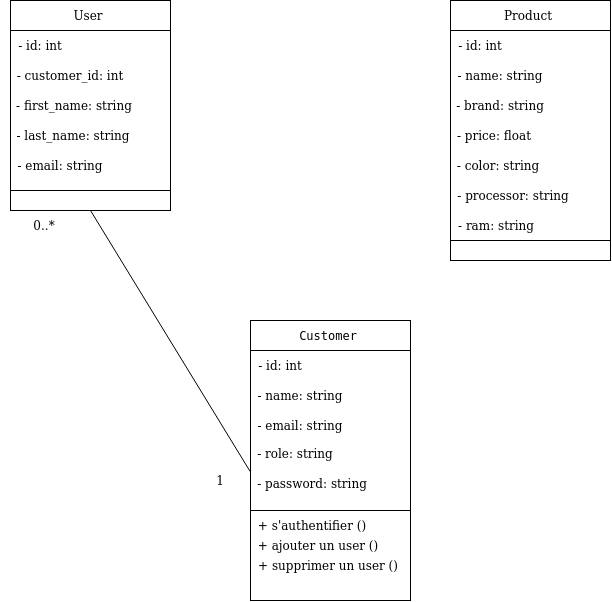

The diagram above was exported from draw.io. Its source (the exported page's mxGraphModel, read from the mxfile embedded in the PNG):
<mxGraphModel dx="1716" dy="1017" grid="1" gridSize="10" guides="1" tooltips="1" connect="1" arrows="1" fold="1" page="1" pageScale="1" pageWidth="827" pageHeight="1169" math="0" shadow="0">
  <root>
    <mxCell id="0" />
    <mxCell id="1" parent="0" />
    <mxCell id="IGFOQZLQo2Qnvv28vKd8-7" value="" style="rounded=0;whiteSpace=wrap;html=1;" vertex="1" parent="1">
      <mxGeometry x="80" y="120" width="160" height="30" as="geometry" />
    </mxCell>
    <mxCell id="IGFOQZLQo2Qnvv28vKd8-8" value="User" style="text;html=1;strokeColor=none;fillColor=none;align=center;verticalAlign=middle;whiteSpace=wrap;rounded=0;" vertex="1" parent="1">
      <mxGeometry x="128" y="120" width="60" height="30" as="geometry" />
    </mxCell>
    <mxCell id="IGFOQZLQo2Qnvv28vKd8-9" value="" style="rounded=0;whiteSpace=wrap;html=1;" vertex="1" parent="1">
      <mxGeometry x="80" y="150" width="160" height="160" as="geometry" />
    </mxCell>
    <mxCell id="IGFOQZLQo2Qnvv28vKd8-10" value="- id: int" style="text;html=1;strokeColor=none;fillColor=none;align=center;verticalAlign=middle;whiteSpace=wrap;rounded=0;" vertex="1" parent="1">
      <mxGeometry x="80" y="150" width="60" height="30" as="geometry" />
    </mxCell>
    <mxCell id="IGFOQZLQo2Qnvv28vKd8-11" value="- customer_id: int" style="text;html=1;strokeColor=none;fillColor=none;align=center;verticalAlign=middle;whiteSpace=wrap;rounded=0;" vertex="1" parent="1">
      <mxGeometry x="80" y="180" width="120" height="30" as="geometry" />
    </mxCell>
    <mxCell id="IGFOQZLQo2Qnvv28vKd8-13" value="- first_name: string" style="text;html=1;strokeColor=none;fillColor=none;align=center;verticalAlign=middle;whiteSpace=wrap;rounded=0;" vertex="1" parent="1">
      <mxGeometry x="84" y="210" width="120" height="30" as="geometry" />
    </mxCell>
    <mxCell id="IGFOQZLQo2Qnvv28vKd8-14" value="- last_name: string" style="text;html=1;strokeColor=none;fillColor=none;align=center;verticalAlign=middle;whiteSpace=wrap;rounded=0;" vertex="1" parent="1">
      <mxGeometry x="83" y="240" width="120" height="30" as="geometry" />
    </mxCell>
    <mxCell id="IGFOQZLQo2Qnvv28vKd8-15" value="- email: string" style="text;html=1;strokeColor=none;fillColor=none;align=center;verticalAlign=middle;whiteSpace=wrap;rounded=0;" vertex="1" parent="1">
      <mxGeometry x="70" y="270" width="120" height="30" as="geometry" />
    </mxCell>
    <mxCell id="IGFOQZLQo2Qnvv28vKd8-17" value="" style="rounded=0;whiteSpace=wrap;html=1;" vertex="1" parent="1">
      <mxGeometry x="80" y="310" width="160" height="20" as="geometry" />
    </mxCell>
    <mxCell id="IGFOQZLQo2Qnvv28vKd8-19" value="" style="rounded=0;whiteSpace=wrap;html=1;" vertex="1" parent="1">
      <mxGeometry x="320" y="440" width="160" height="30" as="geometry" />
    </mxCell>
    <mxCell id="IGFOQZLQo2Qnvv28vKd8-20" value="&lt;code class=&quot;sql&quot;&gt;&lt;span class=&quot;cm-variable-2&quot;&gt;Customer&lt;/span&gt;&lt;/code&gt;" style="text;html=1;strokeColor=none;fillColor=none;align=center;verticalAlign=middle;whiteSpace=wrap;rounded=0;" vertex="1" parent="1">
      <mxGeometry x="368" y="440" width="60" height="30" as="geometry" />
    </mxCell>
    <mxCell id="IGFOQZLQo2Qnvv28vKd8-21" value="" style="rounded=0;whiteSpace=wrap;html=1;" vertex="1" parent="1">
      <mxGeometry x="320" y="470" width="160" height="160" as="geometry" />
    </mxCell>
    <mxCell id="IGFOQZLQo2Qnvv28vKd8-22" value="- id: int" style="text;html=1;strokeColor=none;fillColor=none;align=center;verticalAlign=middle;whiteSpace=wrap;rounded=0;" vertex="1" parent="1">
      <mxGeometry x="320" y="470" width="60" height="30" as="geometry" />
    </mxCell>
    <mxCell id="IGFOQZLQo2Qnvv28vKd8-23" value="- name: string" style="text;html=1;strokeColor=none;fillColor=none;align=center;verticalAlign=middle;whiteSpace=wrap;rounded=0;" vertex="1" parent="1">
      <mxGeometry x="310" y="500" width="120" height="30" as="geometry" />
    </mxCell>
    <mxCell id="IGFOQZLQo2Qnvv28vKd8-24" value="- email: string" style="text;html=1;strokeColor=none;fillColor=none;align=center;verticalAlign=middle;whiteSpace=wrap;rounded=0;" vertex="1" parent="1">
      <mxGeometry x="310" y="530" width="120" height="30" as="geometry" />
    </mxCell>
    <mxCell id="IGFOQZLQo2Qnvv28vKd8-25" value="- role: string" style="text;html=1;strokeColor=none;fillColor=none;align=center;verticalAlign=middle;whiteSpace=wrap;rounded=0;" vertex="1" parent="1">
      <mxGeometry x="305" y="558" width="120" height="30" as="geometry" />
    </mxCell>
    <mxCell id="IGFOQZLQo2Qnvv28vKd8-26" value="- password: string" style="text;html=1;strokeColor=none;fillColor=none;align=center;verticalAlign=middle;whiteSpace=wrap;rounded=0;" vertex="1" parent="1">
      <mxGeometry x="322" y="588" width="120" height="30" as="geometry" />
    </mxCell>
    <mxCell id="IGFOQZLQo2Qnvv28vKd8-27" value="" style="rounded=0;whiteSpace=wrap;html=1;" vertex="1" parent="1">
      <mxGeometry x="320" y="630" width="160" height="90" as="geometry" />
    </mxCell>
    <mxCell id="IGFOQZLQo2Qnvv28vKd8-28" value="+ s'authentifier ()" style="text;html=1;strokeColor=none;fillColor=none;align=center;verticalAlign=middle;whiteSpace=wrap;rounded=0;" vertex="1" parent="1">
      <mxGeometry x="322" y="630" width="120" height="30" as="geometry" />
    </mxCell>
    <mxCell id="IGFOQZLQo2Qnvv28vKd8-29" value="+ ajouter un user ()" style="text;html=1;strokeColor=none;fillColor=none;align=center;verticalAlign=middle;whiteSpace=wrap;rounded=0;" vertex="1" parent="1">
      <mxGeometry x="314" y="650" width="148" height="30" as="geometry" />
    </mxCell>
    <mxCell id="IGFOQZLQo2Qnvv28vKd8-30" value="+ supprimer un user ()" style="text;html=1;strokeColor=none;fillColor=none;align=center;verticalAlign=middle;whiteSpace=wrap;rounded=0;" vertex="1" parent="1">
      <mxGeometry x="324" y="670" width="148" height="30" as="geometry" />
    </mxCell>
    <mxCell id="IGFOQZLQo2Qnvv28vKd8-31" value="" style="endArrow=none;html=1;rounded=0;entryX=0.5;entryY=1;entryDx=0;entryDy=0;exitX=0.993;exitY=0.196;exitDx=0;exitDy=0;exitPerimeter=0;" edge="1" parent="1" source="IGFOQZLQo2Qnvv28vKd8-33" target="IGFOQZLQo2Qnvv28vKd8-17">
      <mxGeometry width="50" height="50" relative="1" as="geometry">
        <mxPoint x="390" y="450" as="sourcePoint" />
        <mxPoint x="440" y="400" as="targetPoint" />
      </mxGeometry>
    </mxCell>
    <mxCell id="IGFOQZLQo2Qnvv28vKd8-33" value="1" style="text;html=1;strokeColor=none;fillColor=none;align=center;verticalAlign=middle;whiteSpace=wrap;rounded=0;" vertex="1" parent="1">
      <mxGeometry x="260" y="585" width="60" height="30" as="geometry" />
    </mxCell>
    <mxCell id="IGFOQZLQo2Qnvv28vKd8-34" value="0..*" style="text;html=1;strokeColor=none;fillColor=none;align=center;verticalAlign=middle;whiteSpace=wrap;rounded=0;" vertex="1" parent="1">
      <mxGeometry x="84" y="330" width="60" height="30" as="geometry" />
    </mxCell>
    <mxCell id="IGFOQZLQo2Qnvv28vKd8-36" value="" style="rounded=0;whiteSpace=wrap;html=1;" vertex="1" parent="1">
      <mxGeometry x="520" y="120" width="160" height="30" as="geometry" />
    </mxCell>
    <mxCell id="IGFOQZLQo2Qnvv28vKd8-37" value="Product" style="text;html=1;strokeColor=none;fillColor=none;align=center;verticalAlign=middle;whiteSpace=wrap;rounded=0;" vertex="1" parent="1">
      <mxGeometry x="568" y="120" width="60" height="30" as="geometry" />
    </mxCell>
    <mxCell id="IGFOQZLQo2Qnvv28vKd8-38" value="" style="rounded=0;whiteSpace=wrap;html=1;" vertex="1" parent="1">
      <mxGeometry x="520" y="150" width="160" height="210" as="geometry" />
    </mxCell>
    <mxCell id="IGFOQZLQo2Qnvv28vKd8-39" value="- id: int" style="text;html=1;strokeColor=none;fillColor=none;align=center;verticalAlign=middle;whiteSpace=wrap;rounded=0;" vertex="1" parent="1">
      <mxGeometry x="520" y="150" width="60" height="30" as="geometry" />
    </mxCell>
    <mxCell id="IGFOQZLQo2Qnvv28vKd8-40" value="- name: string" style="text;html=1;strokeColor=none;fillColor=none;align=center;verticalAlign=middle;whiteSpace=wrap;rounded=0;" vertex="1" parent="1">
      <mxGeometry x="510" y="180" width="120" height="30" as="geometry" />
    </mxCell>
    <mxCell id="IGFOQZLQo2Qnvv28vKd8-41" value="- brand: string" style="text;html=1;strokeColor=none;fillColor=none;align=center;verticalAlign=middle;whiteSpace=wrap;rounded=0;" vertex="1" parent="1">
      <mxGeometry x="510" y="210" width="120" height="30" as="geometry" />
    </mxCell>
    <mxCell id="IGFOQZLQo2Qnvv28vKd8-42" value="- price: float" style="text;html=1;strokeColor=none;fillColor=none;align=center;verticalAlign=middle;whiteSpace=wrap;rounded=0;" vertex="1" parent="1">
      <mxGeometry x="504" y="240" width="120" height="30" as="geometry" />
    </mxCell>
    <mxCell id="IGFOQZLQo2Qnvv28vKd8-43" value="- color: string" style="text;html=1;strokeColor=none;fillColor=none;align=center;verticalAlign=middle;whiteSpace=wrap;rounded=0;" vertex="1" parent="1">
      <mxGeometry x="508" y="270" width="120" height="30" as="geometry" />
    </mxCell>
    <mxCell id="IGFOQZLQo2Qnvv28vKd8-44" value="" style="rounded=0;whiteSpace=wrap;html=1;" vertex="1" parent="1">
      <mxGeometry x="520" y="360" width="160" height="20" as="geometry" />
    </mxCell>
    <mxCell id="IGFOQZLQo2Qnvv28vKd8-45" value="- processor: string" style="text;html=1;strokeColor=none;fillColor=none;align=center;verticalAlign=middle;whiteSpace=wrap;rounded=0;" vertex="1" parent="1">
      <mxGeometry x="523" y="300" width="120" height="30" as="geometry" />
    </mxCell>
    <mxCell id="IGFOQZLQo2Qnvv28vKd8-46" value="- ram: string" style="text;html=1;strokeColor=none;fillColor=none;align=center;verticalAlign=middle;whiteSpace=wrap;rounded=0;" vertex="1" parent="1">
      <mxGeometry x="506" y="330" width="120" height="30" as="geometry" />
    </mxCell>
  </root>
</mxGraphModel>